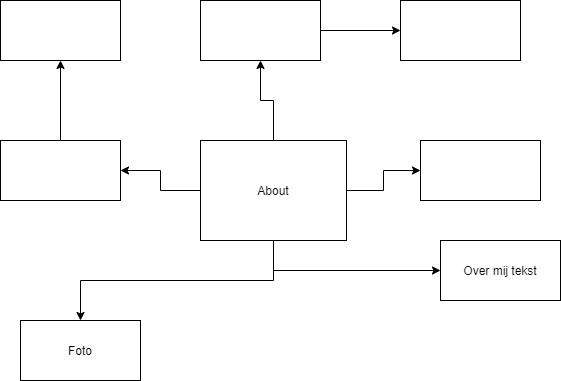

The diagram above was exported from draw.io. Its source (the exported page's mxGraphModel, read from the mxfile embedded in the PNG):
<mxGraphModel dx="1523" dy="398" grid="1" gridSize="10" guides="1" tooltips="1" connect="1" arrows="1" fold="1" page="1" pageScale="1" pageWidth="850" pageHeight="1100" math="0" shadow="0">
  <root>
    <mxCell id="0" />
    <mxCell id="1" parent="0" />
    <mxCell id="6" style="edgeStyle=orthogonalEdgeStyle;rounded=0;orthogonalLoop=1;jettySize=auto;html=1;exitX=0.5;exitY=1;exitDx=0;exitDy=0;" parent="1" source="2" target="3" edge="1">
      <mxGeometry relative="1" as="geometry" />
    </mxCell>
    <mxCell id="8" style="edgeStyle=orthogonalEdgeStyle;rounded=0;orthogonalLoop=1;jettySize=auto;html=1;exitX=0.5;exitY=1;exitDx=0;exitDy=0;" parent="1" source="2" target="4" edge="1">
      <mxGeometry relative="1" as="geometry" />
    </mxCell>
    <mxCell id="10" value="" style="edgeStyle=orthogonalEdgeStyle;rounded=0;orthogonalLoop=1;jettySize=auto;html=1;" parent="1" source="2" target="9" edge="1">
      <mxGeometry relative="1" as="geometry" />
    </mxCell>
    <mxCell id="12" value="" style="edgeStyle=orthogonalEdgeStyle;rounded=0;orthogonalLoop=1;jettySize=auto;html=1;" edge="1" parent="1" source="2" target="11">
      <mxGeometry relative="1" as="geometry" />
    </mxCell>
    <mxCell id="14" value="" style="edgeStyle=orthogonalEdgeStyle;rounded=0;orthogonalLoop=1;jettySize=auto;html=1;" edge="1" parent="1" source="2" target="13">
      <mxGeometry relative="1" as="geometry" />
    </mxCell>
    <mxCell id="2" value="About" style="rounded=0;whiteSpace=wrap;html=1;" parent="1" vertex="1">
      <mxGeometry x="140" y="260" width="146" height="100" as="geometry" />
    </mxCell>
    <mxCell id="3" value="Foto" style="rounded=0;whiteSpace=wrap;html=1;" parent="1" vertex="1">
      <mxGeometry x="-40" y="440" width="120" height="60" as="geometry" />
    </mxCell>
    <mxCell id="4" value="Over mij tekst" style="rounded=0;whiteSpace=wrap;html=1;" parent="1" vertex="1">
      <mxGeometry x="380" y="360" width="120" height="60" as="geometry" />
    </mxCell>
    <mxCell id="9" value="" style="whiteSpace=wrap;html=1;rounded=0;" parent="1" vertex="1">
      <mxGeometry x="360" y="260" width="120" height="60" as="geometry" />
    </mxCell>
    <mxCell id="18" value="" style="edgeStyle=orthogonalEdgeStyle;rounded=0;orthogonalLoop=1;jettySize=auto;html=1;" edge="1" parent="1" source="11" target="17">
      <mxGeometry relative="1" as="geometry" />
    </mxCell>
    <mxCell id="11" value="" style="whiteSpace=wrap;html=1;rounded=0;" vertex="1" parent="1">
      <mxGeometry x="-60" y="260" width="120" height="60" as="geometry" />
    </mxCell>
    <mxCell id="16" value="" style="edgeStyle=orthogonalEdgeStyle;rounded=0;orthogonalLoop=1;jettySize=auto;html=1;" edge="1" parent="1" source="13" target="15">
      <mxGeometry relative="1" as="geometry" />
    </mxCell>
    <mxCell id="13" value="" style="whiteSpace=wrap;html=1;rounded=0;" vertex="1" parent="1">
      <mxGeometry x="140" y="120" width="120" height="60" as="geometry" />
    </mxCell>
    <mxCell id="15" value="" style="whiteSpace=wrap;html=1;rounded=0;" vertex="1" parent="1">
      <mxGeometry x="340" y="120" width="120" height="60" as="geometry" />
    </mxCell>
    <mxCell id="17" value="" style="whiteSpace=wrap;html=1;rounded=0;" vertex="1" parent="1">
      <mxGeometry x="-60" y="120" width="120" height="60" as="geometry" />
    </mxCell>
  </root>
</mxGraphModel>